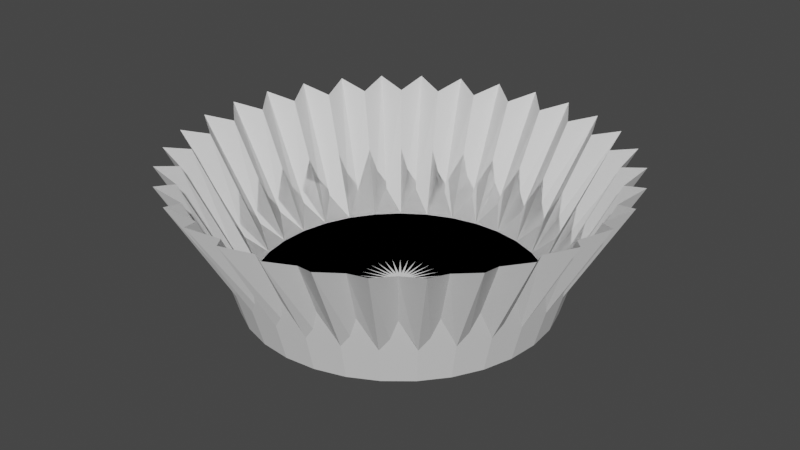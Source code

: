 # Source: disposable_cup.blend  (saved by Blender 3.5.10; exported with 4.5.12 LTS)
import bpy
from mathutils import Matrix  # noqa: F401  (used for matrix-valued properties, if any)

bpy.ops.wm.read_factory_settings(use_empty=True)
scene = bpy.context.scene
scene.name = 'Scene'

# ---- collections
col_collection = bpy.data.collections.new('Collection'); scene.collection.children.link(col_collection)

# ---- world
world_world = bpy.data.worlds.new('World'); scene.world = world_world
world_world.use_nodes = True; world_world.node_tree.nodes.clear()
_N = world_world.node_tree.nodes; _L = world_world.node_tree.links
n0 = _N.new('ShaderNodeOutputWorld'); n0.name = 'World Output'; n0.location = (300, 300)
n1 = _N.new('ShaderNodeBackground'); n1.name = 'Background'; n1.location = (10, 300)
n1.inputs[0].default_value = (0.05088, 0.05088, 0.05088, 1.0)
_L.new(n1.outputs[0], n0.inputs[0])
n0.is_active_output = True
world_world.color = (0.05088, 0.05088, 0.05088)
world_world.use_sun_shadow = False
world_world.sun_shadow_jitter_overblur = 0.0

# ---- meshes
me_cylinder_006 = bpy.data.meshes.new('Cylinder.006')
me_cylinder_006.from_pydata([(1.863e-09, 0.8269, -0.5), (0.1613, 0.811, -0.5), (0.3165, 0.764, -0.5), (0.4594, 0.6876, -0.5), (0.5847, 0.5847, -0.5), (0.6876, 0.4594, -0.5), (0.764, 0.3165, -0.5), (0.811, 0.1613, -0.5), (0.8269, -7.451e-09, -0.5), (0.811, -0.1613, -0.5), (0.764, -0.3165, -0.5), (0.6876, -0.4594, -0.5), (0.5847, -0.5847, -0.5), (0.4594, -0.6876, -0.5), (0.3165, -0.764, -0.5), (0.1613, -0.811, -0.5), (2.794e-09, -0.8269, -0.5), (-0.1613, -0.811, -0.5), (-0.3165, -0.764, -0.5), (-0.4594, -0.6876, -0.5), (-0.5847, -0.5847, -0.5), (-0.6876, -0.4594, -0.5), (-0.764, -0.3165, -0.5), (-0.811, -0.1613, -0.5), (-0.8269, 7.451e-09, -0.5), (-0.811, 0.1613, -0.5), (-0.764, 0.3165, -0.5), (-0.6876, 0.4594, -0.5), (-0.5847, 0.5847, -0.5), (-0.4594, 0.6876, -0.5), (-0.3165, 0.764, -0.5), (-0.1613, 0.811, -0.5), (0.07186, 0.7296, -0.6096), (-2.978e-09, 1.136, 0.04784), (0.2216, 1.114, 0.04784), (0.2128, 0.7016, -0.6096), (0.4347, 1.049, 0.04784), (0.3456, 0.6466, -0.6096), (0.6311, 0.9445, 0.04784), (0.4651, 0.5667, -0.6096), (0.8032, 0.8032, 0.04784), (0.5667, 0.4651, -0.6096), (0.9445, 0.6311, 0.04784), (0.6466, 0.3456, -0.6096), (1.049, 0.4347, 0.04784), (0.7016, 0.2128, -0.6096), (1.114, 0.2216, 0.04784), (0.7296, 0.07186, -0.6096), (1.136, -3.138e-09, 0.04784), (0.7296, -0.07186, -0.6096), (1.114, -0.2216, 0.04784), (0.7016, -0.2128, -0.6096), (1.049, -0.4347, 0.04784), (0.6466, -0.3456, -0.6096), (0.9445, -0.6311, 0.04784), (0.5667, -0.4651, -0.6096), (0.8032, -0.8032, 0.04784), (0.4651, -0.5667, -0.6096), (0.6311, -0.9445, 0.04784), (0.3456, -0.6466, -0.6096), (0.4347, -1.049, 0.04784), (0.2128, -0.7016, -0.6096), (0.2216, -1.114, 0.04784), (0.07186, -0.7296, -0.6096), (-2.697e-09, -1.136, 0.04784), (-0.07186, -0.7296, -0.6096), (-0.2216, -1.114, 0.04784), (-0.2128, -0.7016, -0.6096), (-0.4347, -1.049, 0.04784), (-0.3456, -0.6466, -0.6096), (-0.6311, -0.9445, 0.04784), (-0.4651, -0.5667, -0.6096), (-0.8032, -0.8032, 0.04784), (-0.5667, -0.4651, -0.6096), (-0.9445, -0.6311, 0.04784), (-0.6466, -0.3456, -0.6096), (-1.049, -0.4347, 0.04784), (-0.7016, -0.2128, -0.6096), (-1.114, -0.2216, 0.04784), (-0.7296, -0.07186, -0.6096), (-1.136, 2.202e-09, 0.04784), (-0.7296, 0.07186, -0.6096), (-1.114, 0.2216, 0.04784), (-0.7016, 0.2128, -0.6096), (-1.049, 0.4347, 0.04784), (-0.6466, 0.3456, -0.6096), (-0.9445, 0.6311, 0.04784), (-0.5667, 0.4651, -0.6096), (-0.8032, 0.8032, 0.04784), (-0.4651, 0.5667, -0.6096), (-0.6311, 0.9445, 0.04784), (-0.3456, 0.6466, -0.6096), (-0.4347, 1.049, 0.04784), (-0.2128, 0.7016, -0.6096), (-0.2216, 1.114, 0.04784), (-0.07186, 0.7296, -0.6096), (0.1011, 1.027, -1.227e-07), (0.2995, 0.9873, -1.227e-07), (0.4863, 0.9099, -1.227e-07), (0.6545, 0.7975, -1.279e-07), (0.7975, 0.6545, -1.268e-07), (0.9099, 0.4863, -1.237e-07), (0.9873, 0.2995, -1.227e-07), (1.027, 0.1011, -1.237e-07), (1.027, -0.1011, -1.227e-07), (0.9873, -0.2995, -1.237e-07), (0.9099, -0.4863, -1.227e-07), (0.7975, -0.6545, -1.237e-07), (0.6545, -0.7975, -1.227e-07), (0.4863, -0.9099, -1.237e-07), (0.2995, -0.9873, -1.237e-07), (0.1011, -1.027, -1.237e-07), (-0.1011, -1.027, -1.237e-07), (-0.2995, -0.9873, -1.237e-07), (-0.4863, -0.9099, -1.237e-07), (-0.6545, -0.7975, -1.237e-07), (-0.7975, -0.6545, -1.247e-07), (-0.9099, -0.4863, -1.237e-07), (-0.9873, -0.2995, -1.247e-07), (-1.027, -0.1011, -1.237e-07), (-1.027, 0.1011, -1.247e-07), (-0.9873, 0.2995, -1.237e-07), (-0.9099, 0.4863, -1.247e-07), (-0.7975, 0.6545, -1.237e-07), (-0.6545, 0.7975, -1.206e-07), (-0.4863, 0.9099, -1.196e-07), (-0.2995, 0.9873, -1.196e-07), (-0.1011, 1.027, -1.196e-07)], [], [(0, 33, 96, 32), (32, 96, 34, 1), (1, 34, 97, 35), (35, 97, 36, 2), (2, 36, 98, 37), (37, 98, 38, 3), (3, 38, 99, 39), (39, 99, 40, 4), (4, 40, 100, 41), (41, 100, 42, 5), (5, 42, 101, 43), (43, 101, 44, 6), (6, 44, 102, 45), (45, 102, 46, 7), (7, 46, 103, 47), (47, 103, 48, 8), (8, 48, 104, 49), (49, 104, 50, 9), (9, 50, 105, 51), (51, 105, 52, 10), (10, 52, 106, 53), (53, 106, 54, 11), (11, 54, 107, 55), (55, 107, 56, 12), (12, 56, 108, 57), (57, 108, 58, 13), (13, 58, 109, 59), (59, 109, 60, 14), (14, 60, 110, 61), (61, 110, 62, 15), (15, 62, 111, 63), (63, 111, 64, 16), (16, 64, 112, 65), (65, 112, 66, 17), (17, 66, 113, 67), (67, 113, 68, 18), (18, 68, 114, 69), (69, 114, 70, 19), (19, 70, 115, 71), (71, 115, 72, 20), (20, 72, 116, 73), (73, 116, 74, 21), (21, 74, 117, 75), (75, 117, 76, 22), (22, 76, 118, 77), (77, 118, 78, 23), (23, 78, 119, 79), (79, 119, 80, 24), (24, 80, 120, 81), (81, 120, 82, 25), (25, 82, 121, 83), (83, 121, 84, 26), (26, 84, 122, 85), (85, 122, 86, 27), (27, 86, 123, 87), (87, 123, 88, 28), (28, 88, 124, 89), (89, 124, 90, 29), (29, 90, 125, 91), (91, 125, 92, 30), (30, 92, 126, 93), (93, 126, 94, 31), (31, 94, 127, 95), (95, 127, 33, 0), (0, 32, 1, 35, 2, 37, 3, 39, 4, 41, 5, 43, 6, 45, 7, 47, 8, 49, 9, 51, 10, 53, 11, 55, 12, 57, 13, 59, 14, 61, 15, 63, 16, 65, 17, 67, 18, 69, 19, 71, 20, 73, 21, 75, 22, 77, 23, 79, 24, 81, 25, 83, 26, 85, 27, 87, 28, 89, 29, 91, 30, 93, 31, 95)])
_uv = me_cylinder_006.uv_layers.new(name='UVMap')
_uv.uv.foreach_set('vector', [1.0, 0.5, 1.0, 0.75, 0.9844, 0.75, 0.9844, 0.5, 0.9844, 0.5, 0.9844, 0.75, 0.9688, 0.75, 0.9688, 0.5, 0.9688, 0.5, 0.9688, 0.75, 0.9531, 0.75, 0.9531, 0.5, 0.9531, 0.5, 0.9531, 0.75, 0.9375, 0.75, 0.9375, 0.5, 0.9375, 0.5, 0.9375, 0.75, 0.9219, 0.75, 0.9219, 0.5, 0.9219, 0.5, 0.9219, 0.75, 0.9063, 0.75, 0.9062, 0.5, 0.9062, 0.5, 0.9063, 0.75, 0.8906, 0.75, 0.8906, 0.5, 0.8906, 0.5, 0.8906, 0.75, 0.875, 0.75, 0.875, 0.5, 0.875, 0.5, 0.875, 0.75, 0.8594, 0.75, 0.8594, 0.5, 0.8594, 0.5, 0.8594, 0.75, 0.8438, 0.75, 0.8438, 0.5, 0.8438, 0.5, 0.8438, 0.75, 0.8281, 0.75, 0.8281, 0.5, 0.8281, 0.5, 0.8281, 0.75, 0.8125, 0.75, 0.8125, 0.5, 0.8125, 0.5, 0.8125, 0.75, 0.7969, 0.75, 0.7969, 0.5, 0.7969, 0.5, 0.7969, 0.75, 0.7813, 0.75, 0.7812, 0.5, 0.7812, 0.5, 0.7813, 0.75, 0.7656, 0.75, 0.7656, 0.5, 0.7656, 0.5, 0.7656, 0.75, 0.75, 0.75, 0.75, 0.5, 0.75, 0.5, 0.75, 0.75, 0.7344, 0.75, 0.7344, 0.5, 0.7344, 0.5, 0.7344, 0.75, 0.7188, 0.75, 0.7188, 0.5, 0.7188, 0.5, 0.7188, 0.75, 0.7031, 0.75, 0.7031, 0.5, 0.7031, 0.5, 0.7031, 0.75, 0.6875, 0.75, 0.6875, 0.5, 0.6875, 0.5, 0.6875, 0.75, 0.6719, 0.75, 0.6719, 0.5, 0.6719, 0.5, 0.6719, 0.75, 0.6563, 0.75, 0.6562, 0.5, 0.6562, 0.5, 0.6563, 0.75, 0.6406, 0.75, 0.6406, 0.5, 0.6406, 0.5, 0.6406, 0.75, 0.625, 0.75, 0.625, 0.5, 0.625, 0.5, 0.625, 0.75, 0.6094, 0.75, 0.6094, 0.5, 0.6094, 0.5, 0.6094, 0.75, 0.5938, 0.75, 0.5938, 0.5, 0.5938, 0.5, 0.5938, 0.75, 0.5781, 0.75, 0.5781, 0.5, 0.5781, 0.5, 0.5781, 0.75, 0.5625, 0.75, 0.5625, 0.5, 0.5625, 0.5, 0.5625, 0.75, 0.5469, 0.75, 0.5469, 0.5, 0.5469, 0.5, 0.5469, 0.75, 0.5313, 0.75, 0.5312, 0.5, 0.5312, 0.5, 0.5313, 0.75, 0.5156, 0.75, 0.5156, 0.5, 0.5156, 0.5, 0.5156, 0.75, 0.5, 0.75, 0.5, 0.5, 0.5, 0.5, 0.5, 0.75, 0.4844, 0.75, 0.4844, 0.5, 0.4844, 0.5, 0.4844, 0.75, 0.4688, 0.75, 0.4688, 0.5, 0.4688, 0.5, 0.4688, 0.75, 0.4531, 0.75, 0.4531, 0.5, 0.4531, 0.5, 0.4531, 0.75, 0.4375, 0.75, 0.4375, 0.5, 0.4375, 0.5, 0.4375, 0.75, 0.4219, 0.75, 0.4219, 0.5, 0.4219, 0.5, 0.4219, 0.75, 0.4063, 0.75, 0.4062, 0.5, 0.4062, 0.5, 0.4063, 0.75, 0.3906, 0.75, 0.3906, 0.5, 0.3906, 0.5, 0.3906, 0.75, 0.375, 0.75, 0.375, 0.5, 0.375, 0.5, 0.375, 0.75, 0.3594, 0.75, 0.3594, 0.5, 0.3594, 0.5, 0.3594, 0.75, 0.3438, 0.75, 0.3438, 0.5, 0.3438, 0.5, 0.3438, 0.75, 0.3281, 0.75, 0.3281, 0.5, 0.3281, 0.5, 0.3281, 0.75, 0.3125, 0.75, 0.3125, 0.5, 0.3125, 0.5, 0.3125, 0.75, 0.2969, 0.75, 0.2969, 0.5, 0.2969, 0.5, 0.2969, 0.75, 0.2812, 0.75, 0.2812, 0.5, 0.2812, 0.5, 0.2812, 0.75, 0.2656, 0.75, 0.2656, 0.5, 0.2656, 0.5, 0.2656, 0.75, 0.25, 0.75, 0.25, 0.5, 0.25, 0.5, 0.25, 0.75, 0.2344, 0.75, 0.2344, 0.5, 0.2344, 0.5, 0.2344, 0.75, 0.2188, 0.75, 0.2188, 0.5, 0.2188, 0.5, 0.2188, 0.75, 0.2031, 0.75, 0.2031, 0.5, 0.2031, 0.5, 0.2031, 0.75, 0.1875, 0.75, 0.1875, 0.5, 0.1875, 0.5, 0.1875, 0.75, 0.1719, 0.75, 0.1719, 0.5, 0.1719, 0.5, 0.1719, 0.75, 0.1563, 0.75, 0.1562, 0.5, 0.1562, 0.5, 0.1563, 0.75, 0.1406, 0.75, 0.1406, 0.5, 0.1406, 0.5, 0.1406, 0.75, 0.125, 0.75, 0.125, 0.5, 0.125, 0.5, 0.125, 0.75, 0.1094, 0.75, 0.1094, 0.5, 0.1094, 0.5, 0.1094, 0.75, 0.09375, 0.75, 0.09375, 0.5, 0.09375, 0.5, 0.09375, 0.75, 0.07812, 0.75, 0.07813, 0.5, 0.07813, 0.5, 0.07812, 0.75, 0.0625, 0.75, 0.0625, 0.5, 0.0625, 0.5, 0.0625, 0.75, 0.04688, 0.75, 0.04688, 0.5, 0.04688, 0.5, 0.04688, 0.75, 0.03125, 0.75, 0.03125, 0.5, 0.03125, 0.5, 0.03125, 0.75, 0.01563, 0.75, 0.01563, 0.5, 0.01563, 0.5, 0.01563, 0.75, 0.0, 0.75, 0.0, 0.5, 0.0, 0.5, 0.9844, 0.5, 0.9688, 0.5, 0.9531, 0.5, 0.9375, 0.5, 0.9219, 0.5, 0.9062, 0.5, 0.8906, 0.5, 0.875, 0.5, 0.8594, 0.5, 0.8438, 0.5, 0.8281, 0.5, 0.8125, 0.5, 0.7969, 0.5, 0.7812, 0.5, 0.7656, 0.5, 0.75, 0.5, 0.7344, 0.5, 0.7188, 0.5, 0.7031, 0.5, 0.6875, 0.5, 0.6719, 0.5, 0.6562, 0.5, 0.6406, 0.5, 0.625, 0.5, 0.6094, 0.5, 0.5938, 0.5, 0.5781, 0.5, 0.5625, 0.5, 0.5469, 0.5, 0.5312, 0.5, 0.5156, 0.5, 0.5, 0.5, 0.4844, 0.5, 0.4688, 0.5, 0.4531, 0.5, 0.4375, 0.5, 0.4219, 0.5, 0.4062, 0.5, 0.3906, 0.5, 0.375, 0.5, 0.3594, 0.5, 0.3438, 0.5, 0.3281, 0.5, 0.3125, 0.5, 0.2969, 0.5, 0.2812, 0.5, 0.2656, 0.5, 0.25, 0.5, 0.2344, 0.5, 0.2188, 0.5, 0.2031, 0.5, 0.1875, 0.5, 0.1719, 0.5, 0.1562, 0.5, 0.1406, 0.5, 0.125, 0.5, 0.1094, 0.5, 0.09375, 0.5, 0.07813, 0.5, 0.0625, 0.5, 0.04688, 0.5, 0.03125, 0.5, 0.01563, 0.5])
me_cylinder_006.update()
me_cylinder_007 = bpy.data.meshes.new('Cylinder.007')
me_cylinder_007.from_pydata([(2.031e-09, 0.8322, 0.389), (1.863e-09, 0.8269, 0.5838), (0.0, 1.0, 1.0), (0.1624, 0.8162, 0.389), (0.1613, 0.811, 0.5838), (0.1951, 0.9808, 1.0), (0.3185, 0.7689, 0.389), (0.3165, 0.764, 0.5838), (0.3827, 0.9239, 1.0), (0.4624, 0.692, 0.389), (0.4594, 0.6876, 0.5838), (0.5556, 0.8315, 1.0), (0.5885, 0.5885, 0.389), (0.5847, 0.5847, 0.5838), (0.7071, 0.7071, 1.0), (0.692, 0.4624, 0.389), (0.6876, 0.4594, 0.5838), (0.8315, 0.5556, 1.0), (0.7689, 0.3185, 0.389), (0.764, 0.3165, 0.5838), (0.9239, 0.3827, 1.0), (0.8162, 0.1624, 0.389), (0.811, 0.1613, 0.5838), (0.9808, 0.1951, 1.0), (0.8322, 2.5e-09, 0.389), (0.8269, -7.451e-09, 0.5838), (1.0, 0.0, 1.0), (0.8162, -0.1624, 0.389), (0.811, -0.1613, 0.5838), (0.9808, -0.1951, 1.0), (0.7689, -0.3185, 0.389), (0.764, -0.3165, 0.5838), (0.9239, -0.3827, 1.0), (0.6876, -0.4594, 0.5838), (0.692, -0.4624, 0.389), (0.8315, -0.5556, 1.0), (0.5847, -0.5847, 0.5838), (0.5885, -0.5885, 0.389), (0.7071, -0.7071, 1.0), (0.4594, -0.6876, 0.5838), (0.4624, -0.692, 0.389), (0.5556, -0.8315, 1.0), (0.3185, -0.7689, 0.389), (0.3165, -0.764, 0.5838), (0.3827, -0.9239, 1.0), (0.1624, -0.8162, 0.389), (0.1613, -0.811, 0.5838), (0.1951, -0.9808, 1.0), (2.794e-09, -0.8269, 0.5838), (2.031e-09, -0.8322, 0.389), (0.0, -1.0, 1.0), (-0.1624, -0.8162, 0.389), (-0.1613, -0.811, 0.5838), (-0.1951, -0.9808, 1.0), (-0.3185, -0.7689, 0.389), (-0.3165, -0.764, 0.5838), (-0.3827, -0.9239, 1.0), (-0.4624, -0.692, 0.389), (-0.4594, -0.6876, 0.5838), (-0.5556, -0.8315, 1.0), (-0.5885, -0.5885, 0.389), (-0.5847, -0.5847, 0.5838), (-0.7071, -0.7071, 1.0), (-0.692, -0.4624, 0.389), (-0.6876, -0.4594, 0.5838), (-0.8315, -0.5556, 1.0), (-0.7689, -0.3185, 0.389), (-0.764, -0.3165, 0.5838), (-0.9239, -0.3827, 1.0), (-0.8162, -0.1624, 0.389), (-0.811, -0.1613, 0.5838), (-0.9808, -0.1951, 1.0), (-0.8322, 2.5e-09, 0.389), (-0.8269, 7.451e-09, 0.5838), (-1.0, 0.0, 1.0), (-0.8162, 0.1624, 0.389), (-0.811, 0.1613, 0.5838), (-0.9808, 0.1951, 1.0), (-0.7689, 0.3185, 0.389), (-0.764, 0.3165, 0.5838), (-0.9239, 0.3827, 1.0), (-0.692, 0.4624, 0.389), (-0.6876, 0.4594, 0.5838), (-0.8315, 0.5556, 1.0), (-0.5885, 0.5885, 0.389), (-0.5847, 0.5847, 0.5838), (-0.7071, 0.7071, 1.0), (-0.4624, 0.692, 0.389), (-0.4594, 0.6876, 0.5838), (-0.5556, 0.8315, 1.0), (-0.3165, 0.764, 0.5838), (-0.3185, 0.7689, 0.389), (-0.3827, 0.9239, 1.0), (-0.1624, 0.8162, 0.389), (-0.1613, 0.811, 0.5838), (-0.1951, 0.9808, 1.0), (0.07186, 0.7296, 0.4742), (0.2128, 0.7016, 0.4742), (0.3456, 0.6466, 0.4742), (0.4651, 0.5667, 0.4742), (0.5667, 0.4651, 0.4742), (0.6466, 0.3456, 0.4742), (0.7016, 0.2128, 0.4742), (0.7296, 0.07186, 0.4742), (0.7296, -0.07186, 0.4742), (0.7016, -0.2128, 0.4742), (0.6466, -0.3456, 0.4742), (0.5667, -0.4651, 0.4742), (0.4651, -0.5667, 0.4742), (0.3456, -0.6466, 0.4742), (0.2128, -0.7016, 0.4742), (0.07186, -0.7296, 0.4742), (-0.07186, -0.7296, 0.4742), (-0.2128, -0.7016, 0.4742), (-0.3456, -0.6466, 0.4742), (-0.4651, -0.5667, 0.4742), (-0.5667, -0.4651, 0.4742), (-0.6466, -0.3456, 0.4742), (-0.7016, -0.2128, 0.4742), (-0.7296, -0.07186, 0.4742), (-0.7296, 0.07186, 0.4742), (-0.7016, 0.2128, 0.4742), (-0.6466, 0.3456, 0.4742), (-0.5667, 0.4651, 0.4742), (-0.4651, 0.5667, 0.4742), (-0.3456, 0.6466, 0.4742), (-0.2128, 0.7016, 0.4742), (-0.07186, 0.7296, 0.4742), (1.991e-08, -1.973e-08, 0.4299), (-0.7638, 0.4985, 1.0), (-0.7665, 0.5122, 1.0), (-0.711, 0.5659, 1.0), (-0.6952, 0.5705, 1.0), (-0.6519, 0.6379, 1.0), (-0.6519, 0.6519, 1.0), (-0.5869, 0.6937, 1.0), (-0.5705, 0.6952, 1.0), (-0.5149, 0.7528, 1.0), (-0.5122, 0.7665, 1.0), (-0.4403, 0.7949, 1.0), (-0.424, 0.7932, 1.0), (-0.3581, 0.8388, 1.0), (-0.2611, 0.8606, 1.0), (-0.1876, 0.8925, 1.0), (-0.2767, 0.8655, 1.0), (-0.08815, 0.895, 1.0), (-0.009877, 0.912, 1.0), (-0.1026, 0.9029, 1.0), (-0.1799, 0.9042, 1.0), (0.08815, 0.895, 1.0), (0.1682, 0.8964, 1.0), (0.07554, 0.9056, 1.0), (0.2508, 0.8734, 1.0), (0.1799, 0.9042, 1.0), (-2.304e-09, 0.9219, 1.0), (-0.3528, 0.8517, 1.0), (-0.9219, 3.284e-09, 1.0), (-0.9042, -0.1799, 1.0), (-0.9029, -0.1026, 1.0), (-0.912, -0.009877, 1.0), (-0.9056, 0.07554, 1.0), (-0.9042, 0.1799, 1.0), (-0.8655, -0.2767, 1.0), (-0.8606, -0.2611, 1.0), (-0.8925, -0.1876, 1.0), (-0.895, -0.08815, 1.0), (-0.895, 0.08815, 1.0), (-0.8964, 0.1682, 1.0), (-0.8734, 0.2508, 1.0), (-0.7949, -0.4403, 1.0), (-0.7932, -0.424, 1.0), (-0.8388, -0.3581, 1.0), (-0.7528, -0.5149, 1.0), (-0.7665, -0.5122, 1.0), (-0.6937, -0.5869, 1.0), (-0.6952, -0.5705, 1.0), (-0.6379, -0.6519, 1.0), (-0.6519, -0.6519, 1.0), (-0.5659, -0.711, 1.0), (-0.5705, -0.6952, 1.0), (-0.5122, -0.7665, 1.0), (-0.4985, -0.7638, 1.0), (-0.8517, -0.3528, 1.0), (-0.1799, -0.9042, 1.0), (-0.2508, -0.8734, 1.0), (-0.08815, -0.895, 1.0), (-0.1682, -0.8964, 1.0), (-0.07554, -0.9056, 1.0), (-1.955e-09, -0.9219, 1.0), (0.08815, -0.895, 1.0), (0.009877, -0.912, 1.0), (0.1026, -0.9029, 1.0), (0.2611, -0.8606, 1.0), (0.1876, -0.8925, 1.0), (0.2767, -0.8655, 1.0), (0.1799, -0.9042, 1.0), (0.3581, -0.8388, 1.0), (0.4403, -0.7949, 1.0), (0.424, -0.7932, 1.0), (0.5149, -0.7528, 1.0), (0.5122, -0.7665, 1.0), (0.5869, -0.6937, 1.0), (0.5705, -0.6952, 1.0), (0.6519, -0.6379, 1.0), (0.6519, -0.6519, 1.0), (0.711, -0.5659, 1.0), (0.6952, -0.5705, 1.0), (0.7665, -0.5122, 1.0), (0.7638, -0.4985, 1.0), (0.3528, -0.8517, 1.0), (0.4985, 0.7638, 1.0), (0.5122, 0.7665, 1.0), (0.5659, 0.711, 1.0), (0.5705, 0.6952, 1.0), (0.6379, 0.6519, 1.0), (0.6519, 0.6519, 1.0), (0.6937, 0.5869, 1.0), (0.6952, 0.5705, 1.0), (0.7528, 0.5149, 1.0), (0.7665, 0.5122, 1.0), (0.7949, 0.4403, 1.0), (0.7932, 0.424, 1.0), (0.8388, 0.3581, 1.0), (0.8734, -0.2508, 1.0), (0.8964, -0.1682, 1.0), (0.895, -0.08815, 1.0), (0.895, 0.08815, 1.0), (0.8606, 0.2611, 1.0), (0.8925, 0.1876, 1.0), (0.8655, 0.2767, 1.0), (0.9219, -2.896e-09, 1.0), (0.9042, -0.1799, 1.0), (0.9056, -0.07554, 1.0), (0.912, 0.009877, 1.0), (0.9029, 0.1026, 1.0), (0.9042, 0.1799, 1.0), (0.8517, 0.3528, 1.0), (-0.8077, 0.4163, 1.0), (-0.8463, 0.3399, 1.0), (-0.7932, 0.424, 1.0), (-0.8606, 0.2611, 1.0), (-0.8517, 0.3528, 1.0), (-0.4163, -0.8077, 1.0), (-0.424, -0.7932, 1.0), (0.3528, 0.8517, 1.0), (0.3399, 0.8463, 1.0), (0.2611, 0.8606, 1.0), (-0.3399, -0.8463, 1.0), (-0.3528, -0.8517, 1.0), (0.4163, 0.8077, 1.0), (-0.2611, -0.8606, 1.0), (0.7932, -0.424, 1.0), (0.8077, -0.4163, 1.0), (0.8463, -0.3399, 1.0), (0.8517, -0.3528, 1.0), (0.8606, -0.2611, 1.0), (0.424, 0.7932, 1.0)], [], [(0, 2, 5, 3), (3, 5, 8, 6), (6, 8, 11, 9), (9, 11, 14, 12), (12, 14, 17, 15), (15, 17, 20, 18), (18, 20, 23, 21), (21, 23, 26, 24), (24, 26, 29, 27), (27, 29, 32, 30), (30, 32, 35, 34), (34, 35, 38, 37), (37, 38, 41, 40), (40, 41, 44, 42), (42, 44, 47, 45), (45, 47, 50, 49), (49, 50, 53, 51), (51, 53, 56, 54), (54, 56, 59, 57), (57, 59, 62, 60), (60, 62, 65, 63), (63, 65, 68, 66), (66, 68, 71, 69), (69, 71, 74, 72), (72, 74, 77, 75), (75, 77, 80, 78), (78, 80, 83, 81), (81, 83, 86, 84), (84, 86, 89, 87), (87, 89, 92, 91), (239, 129, 130, 131, 132, 133, 134, 135, 136, 137, 138, 139, 140, 141, 155, 92, 89, 86, 83, 80, 241, 237), (251, 208, 207, 205, 206, 203, 204, 201, 202, 199, 200, 197, 198, 196, 209, 194, 192, 193, 195, 191, 189, 190, 188, 187, 185, 186, 183, 184, 250, 247, 248, 242, 243, 181, 180, 178, 179, 176, 177, 174, 175, 172, 173, 169, 170, 171, 182, 162, 163, 164, 157, 158, 165, 159, 156, 160, 166, 167, 161, 168, 240, 238, 241, 80, 77, 74, 71, 68, 65, 62, 59, 56, 53, 50, 47, 44, 41, 38, 35, 32, 29, 26, 23, 20, 17, 14, 11, 8, 5, 2, 95, 92, 155, 144, 142, 143, 148, 147, 145, 146, 154, 151, 149, 150, 153, 152, 246, 245, 244, 249, 256, 210, 211, 212, 213, 214, 215, 216, 217, 218, 219, 220, 221, 222, 236, 229, 227, 228, 235, 234, 226, 233, 230, 232, 225, 224, 231, 223, 255, 253, 254, 252), (91, 92, 95, 93), (93, 95, 2, 0), (93, 0, 3, 6, 9, 12, 15, 18, 21, 24, 27, 30, 34, 37, 40, 42, 45, 49, 51, 54, 57, 60, 63, 66, 69, 72, 75, 78, 81, 84, 87, 91), (1, 96, 149, 151, 154), (149, 96, 4, 153, 150), (153, 4, 97, 246, 152), (246, 97, 7, 244, 245), (244, 7, 98, 256, 249), (256, 98, 10, 211, 210), (212, 211, 10, 99, 213), (213, 99, 13, 215, 214), (216, 215, 13, 100, 217), (217, 100, 16, 219, 218), (16, 101, 221, 220, 219), (222, 221, 101, 19, 236), (19, 102, 227, 229, 236), (102, 22, 235, 228, 227), (22, 103, 226, 234, 235), (103, 25, 230, 233, 226), (25, 104, 225, 232, 230), (104, 28, 231, 224, 225), (28, 105, 255, 223, 231), (105, 31, 254, 253, 255), (31, 106, 251, 252, 254), (106, 33, 207, 208, 251), (205, 207, 33, 107, 206), (107, 36, 204, 203, 206), (201, 204, 36, 108, 202), (108, 39, 200, 199, 202), (39, 109, 198, 197, 200), (196, 198, 109, 43, 209), (43, 110, 192, 194, 209), (110, 46, 195, 193, 192), (46, 111, 189, 191, 195), (111, 48, 188, 190, 189), (48, 112, 185, 187, 188), (112, 52, 183, 186, 185), (52, 113, 250, 184, 183), (113, 55, 248, 247, 250), (248, 55, 114, 243, 242), (114, 58, 180, 181, 243), (58, 115, 179, 178, 180), (115, 61, 177, 176, 179), (61, 116, 175, 174, 177), (116, 64, 173, 172, 175), (64, 117, 170, 169, 173), (117, 67, 182, 171, 170), (67, 118, 163, 162, 182), (118, 70, 157, 164, 163), (70, 119, 165, 158, 157), (119, 73, 156, 159, 165), (73, 120, 166, 160, 156), (166, 120, 76, 161, 167), (161, 76, 121, 240, 168), (240, 121, 79, 241, 238), (241, 79, 122, 239, 237), (239, 122, 82, 130, 129), (82, 123, 132, 131, 130), (132, 123, 85, 134, 133), (85, 124, 136, 135, 134), (136, 124, 88, 138, 137), (88, 125, 140, 139, 138), (125, 90, 155, 141, 140), (90, 126, 142, 144, 155), (126, 94, 148, 143, 142), (94, 127, 145, 147, 148), (127, 1, 154, 146, 145), (128, 96, 1), (128, 1, 127), (128, 97, 4), (4, 96, 128), (128, 98, 7), (7, 97, 128), (10, 128, 99), (10, 98, 128), (13, 128, 100), (13, 99, 128), (16, 128, 101), (100, 128, 16), (19, 128, 102), (128, 19, 101), (22, 128, 103), (128, 22, 102), (128, 104, 25), (128, 25, 103), (128, 105, 28), (28, 104, 128), (128, 106, 31), (31, 105, 128), (128, 107, 33), (33, 106, 128), (36, 128, 108), (36, 107, 128), (39, 128, 109), (128, 39, 108), (43, 128, 110), (43, 109, 128), (46, 128, 111), (46, 110, 128), (48, 128, 112), (48, 111, 128), (52, 128, 113), (52, 112, 128), (55, 128, 114), (55, 113, 128), (115, 58, 128), (58, 114, 128), (61, 128, 116), (61, 115, 128), (64, 128, 117), (64, 116, 128), (67, 128, 118), (67, 117, 128), (70, 128, 119), (70, 118, 128), (73, 128, 120), (73, 119, 128), (76, 128, 121), (76, 120, 128), (79, 128, 122), (79, 121, 128), (123, 82, 128), (82, 122, 128), (85, 128, 124), (85, 123, 128), (88, 128, 125), (88, 124, 128), (90, 128, 126), (128, 90, 125), (94, 128, 127), (128, 94, 126)])
_uv = me_cylinder_007.uv_layers.new(name='UVMap')
_uv.uv.foreach_set('vector', [1.0, 0.5, 1.0, 1.0, 0.9688, 1.0, 0.9688, 0.5, 0.9688, 0.5, 0.9688, 1.0, 0.9375, 1.0, 0.9375, 0.5, 0.9375, 0.5, 0.9375, 1.0, 0.9062, 1.0, 0.9062, 0.5, 0.9062, 0.5, 0.9062, 1.0, 0.875, 1.0, 0.875, 0.5, 0.875, 0.5, 0.875, 1.0, 0.8438, 1.0, 0.8438, 0.5, 0.8438, 0.5, 0.8438, 1.0, 0.8125, 1.0, 0.8125, 0.5, 0.8125, 0.5, 0.8125, 1.0, 0.7812, 1.0, 0.7812, 0.5, 0.7812, 0.5, 0.7812, 1.0, 0.75, 1.0, 0.75, 0.5, 0.75, 0.5, 0.75, 1.0, 0.7188, 1.0, 0.7188, 0.5, 0.7188, 0.5, 0.7188, 1.0, 0.6875, 1.0, 0.6875, 0.5, 0.6875, 0.5, 0.6875, 1.0, 0.6562, 1.0, 0.6562, 0.5, 0.6562, 0.5, 0.6562, 1.0, 0.625, 1.0, 0.625, 0.5, 0.625, 0.5, 0.625, 1.0, 0.5938, 1.0, 0.5938, 0.5, 0.5938, 0.5, 0.5938, 1.0, 0.5625, 1.0, 0.5625, 0.5, 0.5625, 0.5, 0.5625, 1.0, 0.5312, 1.0, 0.5312, 0.5, 0.5312, 0.5, 0.5312, 1.0, 0.5, 1.0, 0.5, 0.5, 0.5, 0.5, 0.5, 1.0, 0.4688, 1.0, 0.4688, 0.5, 0.4688, 0.5, 0.4688, 1.0, 0.4375, 1.0, 0.4375, 0.5, 0.4375, 0.5, 0.4375, 1.0, 0.4062, 1.0, 0.4062, 0.5, 0.4062, 0.5, 0.4062, 1.0, 0.375, 1.0, 0.375, 0.5, 0.375, 0.5, 0.375, 1.0, 0.3438, 1.0, 0.3438, 0.5, 0.3438, 0.5, 0.3438, 1.0, 0.3125, 1.0, 0.3125, 0.5, 0.3125, 0.5, 0.3125, 1.0, 0.2812, 1.0, 0.2812, 0.5, 0.2812, 0.5, 0.2812, 1.0, 0.25, 1.0, 0.25, 0.5, 0.25, 0.5, 0.25, 1.0, 0.2188, 1.0, 0.2188, 0.5, 0.2188, 0.5, 0.2188, 1.0, 0.1875, 1.0, 0.1875, 0.5, 0.1875, 0.5, 0.1875, 1.0, 0.1562, 1.0, 0.1562, 0.5, 0.1562, 0.5, 0.1562, 1.0, 0.125, 1.0, 0.125, 0.5, 0.125, 0.5, 0.125, 1.0, 0.09375, 1.0, 0.09375, 0.5, 0.09375, 0.5, 0.09375, 1.0, 0.0625, 1.0, 0.0625, 0.5, 0.05964, 0.3517, 0.06669, 0.3696, 0.06603, 0.3729, 0.07937, 0.3858, 0.08315, 0.3869, 0.09356, 0.4031, 0.09355, 0.4065, 0.1091, 0.4165, 0.1131, 0.4169, 0.1264, 0.4307, 0.1271, 0.434, 0.1443, 0.4408, 0.1483, 0.4404, 0.1641, 0.4513, 0.1653, 0.4544, 0.1582, 0.4717, 0.1167, 0.4496, 0.08029, 0.4197, 0.05045, 0.3833, 0.02827, 0.3418, 0.04558, 0.3347, 0.05615, 0.3499, 0.4404, 0.1483, 0.4333, 0.1304, 0.434, 0.1271, 0.4206, 0.1142, 0.4169, 0.1131, 0.4064, 0.09691, 0.4065, 0.09355, 0.3909, 0.0835, 0.3869, 0.08315, 0.3736, 0.06933, 0.3729, 0.06603, 0.3557, 0.05922, 0.3517, 0.05964, 0.3359, 0.04869, 0.3347, 0.04558, 0.3164, 0.04227, 0.3127, 0.04345, 0.295, 0.03579, 0.2932, 0.03299, 0.2746, 0.03331, 0.2712, 0.03519, 0.2524, 0.03112, 0.25, 0.02874, 0.2319, 0.03267, 0.2288, 0.03519, 0.2096, 0.03487, 0.2068, 0.03299, 0.1898, 0.04038, 0.1873, 0.04345, 0.1684, 0.04688, 0.1653, 0.04558, 0.1501, 0.05615, 0.1483, 0.05964, 0.1304, 0.06669, 0.1271, 0.06603, 0.1142, 0.07937, 0.1131, 0.08315, 0.09691, 0.09356, 0.09355, 0.09355, 0.0835, 0.1091, 0.08315, 0.1131, 0.06933, 0.1264, 0.06603, 0.1271, 0.05922, 0.1443, 0.05964, 0.1483, 0.04869, 0.1641, 0.04558, 0.1653, 0.04227, 0.1836, 0.04345, 0.1873, 0.03579, 0.205, 0.03299, 0.2068, 0.03331, 0.2254, 0.03519, 0.2288, 0.03112, 0.2476, 0.02874, 0.25, 0.03267, 0.2681, 0.03519, 0.2712, 0.03487, 0.2904, 0.03299, 0.2932, 0.04038, 0.3102, 0.04345, 0.3127, 0.04688, 0.3316, 0.04558, 0.3347, 0.02827, 0.3418, 0.01461, 0.2968, 0.01, 0.25, 0.01461, 0.2032, 0.02827, 0.1582, 0.05045, 0.1167, 0.08029, 0.08029, 0.1167, 0.05045, 0.1582, 0.02827, 0.2032, 0.01461, 0.25, 0.01, 0.2968, 0.01461, 0.3418, 0.02827, 0.3833, 0.05045, 0.4197, 0.08029, 0.4496, 0.1167, 0.4717, 0.1582, 0.4854, 0.2032, 0.49, 0.25, 0.4854, 0.2968, 0.4717, 0.3418, 0.4496, 0.3833, 0.4197, 0.4197, 0.3833, 0.4496, 0.3418, 0.4717, 0.2968, 0.4854, 0.25, 0.49, 0.2032, 0.4854, 0.1582, 0.4717, 0.1653, 0.4544, 0.1836, 0.4577, 0.1873, 0.4566, 0.205, 0.4642, 0.2068, 0.467, 0.2254, 0.4667, 0.2288, 0.4648, 0.2476, 0.4689, 0.25, 0.4713, 0.2681, 0.4673, 0.2712, 0.4648, 0.2904, 0.4651, 0.2932, 0.467, 0.3102, 0.4596, 0.3127, 0.4566, 0.3316, 0.4531, 0.3347, 0.4544, 0.3499, 0.4439, 0.3517, 0.4404, 0.3696, 0.4333, 0.3729, 0.434, 0.3858, 0.4206, 0.3869, 0.4169, 0.4031, 0.4064, 0.4065, 0.4065, 0.4165, 0.3909, 0.4169, 0.3869, 0.4307, 0.3736, 0.434, 0.3729, 0.4408, 0.3557, 0.4404, 0.3517, 0.4513, 0.3359, 0.4544, 0.3347, 0.4577, 0.3164, 0.4566, 0.3127, 0.4642, 0.295, 0.467, 0.2932, 0.4667, 0.2746, 0.4648, 0.2712, 0.4689, 0.2524, 0.4713, 0.25, 0.4673, 0.2319, 0.4648, 0.2288, 0.4651, 0.2096, 0.467, 0.2068, 0.4596, 0.1898, 0.4566, 0.1873, 0.4531, 0.1684, 0.4544, 0.1653, 0.4439, 0.1501, 0.0625, 0.5, 0.0625, 1.0, 0.03125, 1.0, 0.03125, 0.5, 0.03125, 0.5, 0.03125, 1.0, 0.0, 1.0, 0.0, 0.5, 0.7032, 0.4854, 0.75, 0.49, 0.7968, 0.4854, 0.8418, 0.4717, 0.8833, 0.4496, 0.9197, 0.4197, 0.9496, 0.3833, 0.9717, 0.3418, 0.9854, 0.2968, 0.99, 0.25, 0.9854, 0.2032, 0.9717, 0.1582, 0.9496, 0.1167, 0.9197, 0.08029, 0.8833, 0.05045, 0.8418, 0.02827, 0.7968, 0.01461, 0.75, 0.01, 0.7032, 0.01461, 0.6582, 0.02827, 0.6167, 0.05045, 0.5803, 0.08029, 0.5504, 0.1167, 0.5283, 0.1582, 0.5146, 0.2032, 0.51, 0.25, 0.5146, 0.2968, 0.5283, 0.3418, 0.5504, 0.3833, 0.5803, 0.4197, 0.6167, 0.4496, 0.6582, 0.4717, 1.0, 0.5, 0.9844, 0.5, 0.9844, 0.7156, 0.9871, 0.7148, 1.0, 0.7081, 0.9844, 0.7156, 0.9844, 0.5, 0.9688, 0.5, 0.9688, 0.7081, 0.971, 0.7085, 0.9688, 0.7081, 0.9688, 0.5, 0.9531, 0.5, 0.9531, 0.7156, 0.9559, 0.7148, 0.9531, 0.7156, 0.9531, 0.5, 0.9375, 0.5, 0.9375, 0.7081, 0.9398, 0.7085, 0.9375, 0.7081, 0.9375, 0.5, 0.9219, 0.5, 0.9219, 0.7156, 0.9246, 0.7148, 0.9219, 0.7156, 0.9219, 0.5, 0.9062, 0.5, 0.9063, 0.7081, 0.9085, 0.7085, 0.8934, 0.7148, 0.9063, 0.7081, 0.9062, 0.5, 0.8906, 0.5, 0.8906, 0.7156, 0.8906, 0.7156, 0.8906, 0.5, 0.875, 0.5, 0.875, 0.7081, 0.8773, 0.7085, 0.8621, 0.7148, 0.875, 0.7081, 0.875, 0.5, 0.8594, 0.5, 0.8594, 0.7156, 0.8594, 0.7156, 0.8594, 0.5, 0.8438, 0.5, 0.8438, 0.7081, 0.846, 0.7085, 0.8438, 0.5, 0.8281, 0.5, 0.8281, 0.7156, 0.8309, 0.7148, 0.8438, 0.7081, 0.8148, 0.7085, 0.8281, 0.7156, 0.8281, 0.5, 0.8125, 0.5, 0.8125, 0.7081, 0.8125, 0.5, 0.7969, 0.5, 0.7969, 0.7156, 0.7996, 0.7148, 0.8125, 0.7081, 0.7969, 0.5, 0.7812, 0.5, 0.7812, 0.7081, 0.7835, 0.7085, 0.7969, 0.7156, 0.7812, 0.5, 0.7656, 0.5, 0.7656, 0.7156, 0.7684, 0.7148, 0.7812, 0.7081, 0.7656, 0.5, 0.75, 0.5, 0.75, 0.7081, 0.7523, 0.7085, 0.7656, 0.7156, 0.75, 0.5, 0.7344, 0.5, 0.7344, 0.7156, 0.7371, 0.7148, 0.75, 0.7081, 0.7344, 0.5, 0.7188, 0.5, 0.7188, 0.7081, 0.721, 0.7085, 0.7344, 0.7156, 0.7188, 0.5, 0.7031, 0.5, 0.7031, 0.7156, 0.7059, 0.7148, 0.7188, 0.7081, 0.7031, 0.5, 0.6875, 0.5, 0.6875, 0.7081, 0.6898, 0.7085, 0.7031, 0.7156, 0.6875, 0.5, 0.6719, 0.5, 0.6719, 0.7156, 0.6746, 0.7148, 0.6875, 0.7081, 0.6719, 0.5, 0.6562, 0.5, 0.6562, 0.7081, 0.6585, 0.7085, 0.6719, 0.7156, 0.6434, 0.7148, 0.6562, 0.7081, 0.6562, 0.5, 0.6406, 0.5, 0.6406, 0.7156, 0.6406, 0.5, 0.625, 0.5, 0.625, 0.7081, 0.6273, 0.7085, 0.6406, 0.7156, 0.6121, 0.7148, 0.625, 0.7081, 0.625, 0.5, 0.6094, 0.5, 0.6094, 0.7156, 0.6094, 0.5, 0.5938, 0.5, 0.5938, 0.7081, 0.596, 0.7085, 0.6094, 0.7156, 0.5938, 0.5, 0.5781, 0.5, 0.5781, 0.7156, 0.5809, 0.7148, 0.5938, 0.7081, 0.5648, 0.7085, 0.5781, 0.7156, 0.5781, 0.5, 0.5625, 0.5, 0.5625, 0.7081, 0.5625, 0.5, 0.5469, 0.5, 0.5469, 0.7156, 0.5496, 0.7148, 0.5625, 0.7081, 0.5469, 0.5, 0.5312, 0.5, 0.5313, 0.7081, 0.5335, 0.7085, 0.5469, 0.7156, 0.5312, 0.5, 0.5156, 0.5, 0.5156, 0.7156, 0.5184, 0.7148, 0.5313, 0.7081, 0.5156, 0.5, 0.5, 0.5, 0.5, 0.7081, 0.5023, 0.7085, 0.5156, 0.7156, 0.5, 0.5, 0.4844, 0.5, 0.4844, 0.7156, 0.4871, 0.7148, 0.5, 0.7081, 0.4844, 0.5, 0.4688, 0.5, 0.4688, 0.7081, 0.471, 0.7085, 0.4844, 0.7156, 0.4688, 0.5, 0.4531, 0.5, 0.4531, 0.7156, 0.4559, 0.7148, 0.4688, 0.7081, 0.4531, 0.5, 0.4375, 0.5, 0.4375, 0.7081, 0.4398, 0.7085, 0.4531, 0.7156, 0.4375, 0.7081, 0.4375, 0.5, 0.4219, 0.5, 0.4219, 0.7156, 0.4246, 0.7148, 0.4219, 0.5, 0.4062, 0.5, 0.4063, 0.7081, 0.4085, 0.7085, 0.4219, 0.7156, 0.4062, 0.5, 0.3906, 0.5, 0.3906, 0.7156, 0.3934, 0.7148, 0.4063, 0.7081, 0.3906, 0.5, 0.375, 0.5, 0.375, 0.7081, 0.3773, 0.7085, 0.3906, 0.7156, 0.375, 0.5, 0.3594, 0.5, 0.3594, 0.7156, 0.3621, 0.7148, 0.375, 0.7081, 0.3594, 0.5, 0.3438, 0.5, 0.3438, 0.7081, 0.346, 0.7085, 0.3594, 0.7156, 0.3438, 0.5, 0.3281, 0.5, 0.3281, 0.7156, 0.3309, 0.7148, 0.3438, 0.7081, 0.3281, 0.5, 0.3125, 0.5, 0.3125, 0.7081, 0.3148, 0.7085, 0.3281, 0.7156, 0.3125, 0.5, 0.2969, 0.5, 0.2969, 0.7156, 0.2996, 0.7148, 0.3125, 0.7081, 0.2969, 0.5, 0.2812, 0.5, 0.2812, 0.7081, 0.2835, 0.7085, 0.2969, 0.7156, 0.2812, 0.5, 0.2656, 0.5, 0.2656, 0.7156, 0.2684, 0.7148, 0.2812, 0.7081, 0.2656, 0.5, 0.25, 0.5, 0.25, 0.7081, 0.2523, 0.7085, 0.2656, 0.7156, 0.25, 0.5, 0.2344, 0.5, 0.2344, 0.7156, 0.2371, 0.7148, 0.25, 0.7081, 0.2344, 0.7156, 0.2344, 0.5, 0.2188, 0.5, 0.2188, 0.7081, 0.221, 0.7085, 0.2188, 0.7081, 0.2188, 0.5, 0.2031, 0.5, 0.2031, 0.7156, 0.2059, 0.7148, 0.2031, 0.7156, 0.2031, 0.5, 0.1875, 0.5, 0.1875, 0.7081, 0.1898, 0.7085, 0.1875, 0.7081, 0.1875, 0.5, 0.1719, 0.5, 0.1719, 0.7156, 0.1746, 0.7148, 0.1719, 0.7156, 0.1719, 0.5, 0.1562, 0.5, 0.1563, 0.7081, 0.1585, 0.7085, 0.1562, 0.5, 0.1406, 0.5, 0.1406, 0.7156, 0.1434, 0.7148, 0.1563, 0.7081, 0.1406, 0.7156, 0.1406, 0.5, 0.125, 0.5, 0.125, 0.7081, 0.1273, 0.7085, 0.125, 0.5, 0.1094, 0.5, 0.1094, 0.7156, 0.1121, 0.7148, 0.125, 0.7081, 0.1094, 0.7156, 0.1094, 0.5, 0.09375, 0.5, 0.09375, 0.7081, 0.09603, 0.7085, 0.09375, 0.5, 0.07813, 0.5, 0.07812, 0.7156, 0.08086, 0.7148, 0.09375, 0.7081, 0.07813, 0.5, 0.0625, 0.5, 0.0625, 0.7081, 0.06478, 0.7085, 0.07812, 0.7156, 0.0625, 0.5, 0.04688, 0.5, 0.04688, 0.7156, 0.04961, 0.7148, 0.0625, 0.7081, 0.04688, 0.5, 0.03125, 0.5, 0.03125, 0.7081, 0.03353, 0.7085, 0.04688, 0.7156, 0.03125, 0.5, 0.01563, 0.5, 0.01563, 0.7156, 0.01836, 0.7148, 0.03125, 0.7081, 0.01563, 0.5, 0.0, 0.5, 0.0, 0.7081, 0.002277, 0.7085, 0.01563, 0.7156, 0.75, 0.25, 0.7734, 0.4877, 0.75, 0.49, 0.75, 0.25, 0.75, 0.49, 0.7266, 0.4877, 0.75, 0.25, 0.8193, 0.4786, 0.7968, 0.4854, 0.7968, 0.4854, 0.7734, 0.4877, 0.75, 0.25, 0.75, 0.25, 0.8626, 0.4606, 0.8418, 0.4717, 0.8418, 0.4717, 0.8193, 0.4786, 0.75, 0.25, 0.8833, 0.4496, 0.75, 0.25, 0.9015, 0.4346, 0.8833, 0.4496, 0.8626, 0.4606, 0.75, 0.25, 0.9197, 0.4197, 0.75, 0.25, 0.9346, 0.4015, 0.9197, 0.4197, 0.9015, 0.4346, 0.75, 0.25, 0.9496, 0.3833, 0.75, 0.25, 0.9606, 0.3626, 0.9346, 0.4015, 0.75, 0.25, 0.9496, 0.3833, 0.9717, 0.3418, 0.75, 0.25, 0.9786, 0.3193, 0.75, 0.25, 0.9717, 0.3418, 0.9606, 0.3626, 0.9854, 0.2968, 0.75, 0.25, 0.9877, 0.2734, 0.75, 0.25, 0.9854, 0.2968, 0.9786, 0.3193, 0.75, 0.25, 0.9877, 0.2266, 0.99, 0.25, 0.75, 0.25, 0.99, 0.25, 0.9877, 0.2734, 0.75, 0.25, 0.9786, 0.1807, 0.9854, 0.2032, 0.9854, 0.2032, 0.9877, 0.2266, 0.75, 0.25, 0.75, 0.25, 0.9606, 0.1374, 0.9717, 0.1582, 0.9717, 0.1582, 0.9786, 0.1807, 0.75, 0.25, 0.75, 0.25, 0.9346, 0.09848, 0.9496, 0.1167, 0.9496, 0.1167, 0.9606, 0.1374, 0.75, 0.25, 0.9197, 0.08029, 0.75, 0.25, 0.9015, 0.06537, 0.9197, 0.08029, 0.9346, 0.09848, 0.75, 0.25, 0.8833, 0.05045, 0.75, 0.25, 0.8626, 0.03936, 0.75, 0.25, 0.8833, 0.05045, 0.9015, 0.06537, 0.8418, 0.02827, 0.75, 0.25, 0.8193, 0.02144, 0.8418, 0.02827, 0.8626, 0.03936, 0.75, 0.25, 0.7968, 0.01461, 0.75, 0.25, 0.7734, 0.01231, 0.7968, 0.01461, 0.8193, 0.02144, 0.75, 0.25, 0.75, 0.01, 0.75, 0.25, 0.7266, 0.01231, 0.75, 0.01, 0.7734, 0.01231, 0.75, 0.25, 0.7032, 0.01461, 0.75, 0.25, 0.6807, 0.02144, 0.7032, 0.01461, 0.7266, 0.01231, 0.75, 0.25, 0.6582, 0.02827, 0.75, 0.25, 0.6374, 0.03936, 0.6582, 0.02827, 0.6807, 0.02144, 0.75, 0.25, 0.5985, 0.06537, 0.6167, 0.05045, 0.75, 0.25, 0.6167, 0.05045, 0.6374, 0.03936, 0.75, 0.25, 0.5803, 0.08029, 0.75, 0.25, 0.5654, 0.09848, 0.5803, 0.08029, 0.5985, 0.06537, 0.75, 0.25, 0.5504, 0.1167, 0.75, 0.25, 0.5394, 0.1374, 0.5504, 0.1167, 0.5654, 0.09848, 0.75, 0.25, 0.5283, 0.1582, 0.75, 0.25, 0.5214, 0.1807, 0.5283, 0.1582, 0.5394, 0.1374, 0.75, 0.25, 0.5146, 0.2032, 0.75, 0.25, 0.5123, 0.2266, 0.5146, 0.2032, 0.5214, 0.1807, 0.75, 0.25, 0.51, 0.25, 0.75, 0.25, 0.5123, 0.2734, 0.51, 0.25, 0.5123, 0.2266, 0.75, 0.25, 0.5146, 0.2968, 0.75, 0.25, 0.5214, 0.3193, 0.5146, 0.2968, 0.5123, 0.2734, 0.75, 0.25, 0.5283, 0.3418, 0.75, 0.25, 0.5394, 0.3626, 0.5283, 0.3418, 0.5214, 0.3193, 0.75, 0.25, 0.5654, 0.4015, 0.5504, 0.3833, 0.75, 0.25, 0.5504, 0.3833, 0.5394, 0.3626, 0.75, 0.25, 0.5803, 0.4197, 0.75, 0.25, 0.5985, 0.4346, 0.5803, 0.4197, 0.5654, 0.4015, 0.75, 0.25, 0.6167, 0.4496, 0.75, 0.25, 0.6374, 0.4606, 0.6167, 0.4496, 0.5985, 0.4346, 0.75, 0.25, 0.6582, 0.4717, 0.75, 0.25, 0.6807, 0.4786, 0.75, 0.25, 0.6582, 0.4717, 0.6374, 0.4606, 0.7032, 0.4854, 0.75, 0.25, 0.7266, 0.4877, 0.75, 0.25, 0.7032, 0.4854, 0.6807, 0.4786])
me_cylinder_007.update()

# ---- objects
ob_cylinder = bpy.data.objects.new('Cylinder', me_cylinder_006)
ob_cylinder_001 = bpy.data.objects.new('Cylinder.001', me_cylinder_007)

# ---- transforms, parenting, visibility, modifiers, constraints
ob_cylinder.location = (0.0, 0.0, 2.012)
ob_cylinder.scale = (1.051, 1.051, 1.051)
ob_cylinder_001.location = (0.0, 0.0, 0.9284)
_m = ob_cylinder_001.modifiers.new('Boolean', 'BOOLEAN')
_m.object = ob_cylinder

# ---- collection membership
col_collection.objects.link(ob_cylinder)
col_collection.objects.link(ob_cylinder_001)

# ---- scene / render settings (as saved in the file)
scene.frame_start = 1; scene.frame_end = 250; scene.frame_set(1)
scene.render.engine = 'BLENDER_EEVEE_NEXT'
scene.cycles.sampling_pattern = 'TABULATED_SOBOL'
scene.view_settings.view_transform = 'Filmic'
bpy.context.view_layer.update()

# ---- added for rendering (the .blend has no active camera and no usable light): camera, sun
cam_auto = bpy.data.cameras.new('AutoCamera')
cam_auto.lens = 50.0
cam_auto.sensor_width = 36.0
cam_auto.clip_end = 1000.0
ob_auto_camera = bpy.data.objects.new('AutoCamera', cam_auto)
scene.collection.objects.link(ob_auto_camera)
ob_auto_camera.location = (3.199, -3.8388, 4.2491)
ob_auto_camera.rotation_euler = (1.09748, -7.21219e-08, 0.694738)
scene.camera = ob_auto_camera
light_auto_sun = bpy.data.lights.new('AutoSun', 'SUN')
light_auto_sun.energy = 3.0
light_auto_sun.angle = 0.0523599
ob_auto_sun = bpy.data.objects.new('AutoSun', light_auto_sun)
scene.collection.objects.link(ob_auto_sun)
ob_auto_sun.rotation_euler = (0.872665, 0.174533, 0.523599)
bpy.context.view_layer.update()
